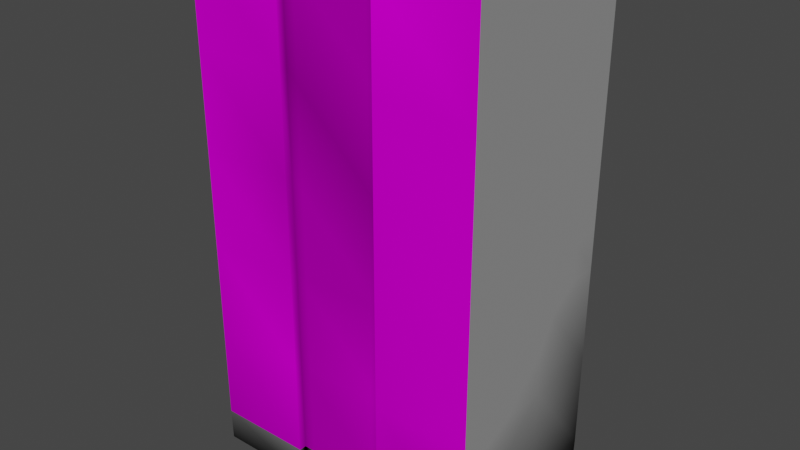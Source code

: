 # Source: skyscraper.blend  (saved by Blender 3.3.6; exported with 4.5.12 LTS)
import bpy
from mathutils import Matrix  # noqa: F401  (used for matrix-valued properties, if any)

bpy.ops.wm.read_factory_settings(use_empty=True)
scene = bpy.context.scene
scene.name = 'Scene'

# ---- collections
col_collection = bpy.data.collections.new('Collection'); scene.collection.children.link(col_collection)

# ---- images (referenced by path relative to the original .blend; pixels are not part of the script)
import os
ASSET_DIR = os.environ.get("B2B_ASSET_DIR", "")  # directory of the original .blend (textures are referenced by path, not embedded)
HERE = os.path.dirname(os.path.abspath(__file__))  # packed textures are extracted next to this script under _unpacked/

def load_image(name, relpath, width, height, colorspace="sRGB"):
    """Load a texture the original file referenced (path relative to the .blend, or extracted next to this script)."""
    p = next((c for c in (os.path.join(HERE, relpath), os.path.join(ASSET_DIR, relpath)) if relpath and os.path.exists(c)), "")
    if p:
        img = bpy.data.images.load(p, check_existing=True)
        img.name = name
    else:  # same state as the original file: an image datablock whose file is absent (Cycles renders it pink)
        img = bpy.data.images.new(name, width, height)
        img.source = "FILE"
        img.filepath = "//" + (relpath or name)
    img.colorspace_settings.name = colorspace
    return img
img_window1_png = load_image('window1.png', 'textures/window1.png', 1024, 1024, 'sRGB')

# ---- materials (node trees are filled in below, after node groups)
mat_material = bpy.data.materials.new('Material')
mat_material.use_transparent_shadow = False
mat_window = bpy.data.materials.new('window')
mat_window.use_transparent_shadow = False

# ---- material node trees
mat_material.use_nodes = True; mat_material.node_tree.nodes.clear()
_N = mat_material.node_tree.nodes; _L = mat_material.node_tree.links
n0 = _N.new('ShaderNodeOutputMaterial'); n0.name = 'Material Output'; n0.location = (665, 296)
n1 = _N.new('ShaderNodeVertexColor'); n1.name = 'Color Attribute.001'; n1.location = (-418, 54)
n1.layer_name = 'shadows'
n2 = _N.new('ShaderNodeVertexColor'); n2.name = 'Color Attribute'; n2.location = (-536, 347)
n2.layer_name = 'Color'
n3 = _N.new('ShaderNodeAmbientOcclusion'); n3.name = 'Ambient Occlusion'; n3.location = (-280, 383)
n3.samples = 99
n4 = _N.new('ShaderNodeMix'); n4.name = 'Mix.001'; n4.location = (-60, 199)
n4.data_type = 'RGBA'
n4.blend_type = 'MULTIPLY'
n4.inputs[0].default_value = 0.5333
n5 = _N.new('ShaderNodeMix'); n5.name = 'Mix'; n5.location = (464, 280)
n5.data_type = 'RGBA'
n5.blend_type = 'MULTIPLY'
n5.inputs[0].default_value = 1.0
n5.inputs[6].default_value = (0.1503, 0.1503, 0.1503, 1.0)
n6 = _N.new('ShaderNodeValToRGB'); n6.name = 'ColorRamp'; n6.location = (172, 290)
while len(n6.color_ramp.elements) > 1: n6.color_ramp.elements.remove(n6.color_ramp.elements[-1])
n6.color_ramp.elements[0].position = 0.2273; n6.color_ramp.elements[0].color = (0.0, 0.0, 0.0, 1.0)
_e = n6.color_ramp.elements.new(0.6591); _e.color = (1.0, 1.0, 1.0, 1.0)
_L.new(n4.outputs[2], n6.inputs[0])
_L.new(n5.outputs[2], n0.inputs[0])
_L.new(n6.outputs[0], n5.inputs[7])
_L.new(n2.outputs[0], n3.inputs[0])
_L.new(n3.outputs[0], n4.inputs[6])
_L.new(n1.outputs[0], n4.inputs[7])
n0.is_active_output = True
mat_window.use_nodes = True; mat_window.node_tree.nodes.clear()
_N = mat_window.node_tree.nodes; _L = mat_window.node_tree.links
n0 = _N.new('ShaderNodeOutputMaterial'); n0.name = 'Material Output'; n0.location = (651, 303)
n1 = _N.new('ShaderNodeTexImage'); n1.name = 'Image Texture'; n1.location = (-142, 55)
n1.image = img_window1_png
n2 = _N.new('ShaderNodeValToRGB'); n2.name = 'ColorRamp'; n2.location = (93, 403)
while len(n2.color_ramp.elements) > 1: n2.color_ramp.elements.remove(n2.color_ramp.elements[-1])
n2.color_ramp.elements[0].position = 0.1455; n2.color_ramp.elements[0].color = (0.0, 0.0, 0.0, 1.0)
_e = n2.color_ramp.elements.new(0.9591); _e.color = (1.0, 1.0, 1.0, 1.0)
n3 = _N.new('ShaderNodeMix'); n3.name = 'Mix'; n3.location = (381, 312)
n3.data_type = 'RGBA'
n3.blend_type = 'MULTIPLY'
n3.inputs[0].default_value = 1.0
n4 = _N.new('ShaderNodeMix'); n4.name = 'Mix.001'; n4.location = (-131, 354)
n4.data_type = 'RGBA'
n4.blend_type = 'MULTIPLY'
n4.inputs[0].default_value = 0.5917
n5 = _N.new('ShaderNodeVertexColor'); n5.name = 'Color Attribute'; n5.location = (-616, 407)
n5.layer_name = 'shadows'
n6 = _N.new('ShaderNodeVertexColor'); n6.name = 'Color Attribute.001'; n6.location = (-632, 180)
n6.layer_name = 'Color'
n7 = _N.new('ShaderNodeAmbientOcclusion'); n7.name = 'Ambient Occlusion'; n7.location = (-412, 221)
n7.samples = 105
_L.new(n3.outputs[2], n0.inputs[0])
_L.new(n2.outputs[0], n3.inputs[6])
_L.new(n1.outputs[0], n3.inputs[7])
_L.new(n4.outputs[2], n2.inputs[0])
_L.new(n7.outputs[0], n4.inputs[7])
_L.new(n6.outputs[0], n7.inputs[0])
_L.new(n5.outputs[0], n4.inputs[6])
n0.is_active_output = True

# ---- world
world_world = bpy.data.worlds.new('World'); scene.world = world_world
world_world.use_nodes = True; world_world.node_tree.nodes.clear()
_N = world_world.node_tree.nodes; _L = world_world.node_tree.links
n0 = _N.new('ShaderNodeOutputWorld'); n0.name = 'World Output'; n0.location = (300, 300)
n1 = _N.new('ShaderNodeBackground'); n1.name = 'Background'; n1.location = (10, 300)
n1.inputs[0].default_value = (0.05088, 0.05088, 0.05088, 1.0)
_L.new(n1.outputs[0], n0.inputs[0])
n0.is_active_output = True
world_world.color = (0.05088, 0.05088, 0.05088)
world_world.use_sun_shadow = False
world_world.sun_shadow_jitter_overblur = 0.0

# ---- meshes
me_cube_002 = bpy.data.meshes.new('Cube.002')
me_cube_002.from_pydata([(-7.62, -12.19, 0.027), (-7.62, 12.19, 0.027), (7.62, -12.19, 0.027), (7.62, 12.19, 0.027), (7.62, -4.064, 0.027), (7.62, 4.064, 0.027), (7.005, -4.064, 0.027), (7.005, 4.064, 0.027), (-7.747, -12.35, 42.77), (-7.747, 12.35, 42.77), (7.691, 12.35, 42.77), (7.691, -12.35, 42.77), (7.691, 4.117, 42.77), (7.691, -4.117, 42.77), (7.06, 4.117, 42.77), (7.06, -4.117, 42.77), (-1.292, 12.19, 0.027), (-1.273, 12.35, 42.77), (-1.292, -12.19, 0.027), (-1.273, -12.35, 42.77), (-7.655, 12.24, 2.709), (7.64, 12.24, 2.709), (7.64, -12.24, 2.709), (7.64, 4.079, 2.709), (7.64, -4.079, 2.709), (7.02, 4.079, 2.709), (7.02, -4.079, 2.709), (-7.655, -12.24, 2.709), (-1.287, 12.24, 2.709), (-1.287, -12.24, 2.709), (-7.673, -12.26, 10.72), (-7.692, -12.28, 18.73), (-7.71, -12.3, 26.74), (-7.729, -12.33, 34.76), (-7.729, 12.33, 34.76), (-7.71, 12.3, 26.74), (-7.692, 12.28, 18.73), (-7.673, 12.26, 10.72), (7.681, 12.33, 34.76), (7.671, 12.3, 26.74), (7.66, 12.28, 18.73), (7.65, 12.26, 10.72), (7.681, -12.33, 34.76), (7.671, -12.3, 26.74), (7.66, -12.28, 18.73), (7.65, -12.26, 10.72), (7.681, 4.109, 34.76), (7.671, 4.102, 26.74), (7.66, 4.094, 18.73), (7.65, 4.086, 10.72), (7.681, -4.109, 34.76), (7.671, -4.102, 26.74), (7.66, -4.094, 18.73), (7.65, -4.086, 10.72), (7.052, 4.109, 34.76), (7.044, 4.102, 26.74), (7.036, 4.094, 18.73), (7.028, 4.086, 10.72), (7.052, -4.109, 34.76), (7.044, -4.102, 26.74), (7.036, -4.094, 18.73), (7.028, -4.086, 10.72), (-1.276, 12.33, 34.76), (-1.278, 12.3, 26.74), (-1.281, 12.28, 18.73), (-1.284, 12.26, 10.72), (-1.276, -12.33, 34.76), (-1.278, -12.3, 26.74), (-1.281, -12.28, 18.73), (-1.284, -12.26, 10.72)], [], [(30, 37, 20, 27), (65, 41, 21, 28), (45, 69, 29, 22), (3, 21, 23, 5), (1, 0, 27, 20), (24, 4, 6, 26), (1, 20, 28, 16), (29, 27, 0, 18), (4, 24, 22, 2), (3, 16, 28, 21), (46, 12, 14, 54), (38, 10, 12, 46), (66, 19, 8, 33), (50, 13, 11, 42), (34, 9, 17, 62), (29, 18, 2, 22), (53, 24, 26, 61), (5, 23, 25, 7), (54, 14, 15, 58), (26, 6, 7, 25), (25, 57, 61, 26), (57, 56, 60, 61), (56, 55, 59, 60), (55, 54, 58, 59), (13, 50, 58, 15), (50, 51, 59, 58), (51, 52, 60, 59), (52, 53, 61, 60), (20, 37, 65, 28), (37, 36, 64, 65), (36, 35, 63, 64), (35, 34, 62, 63), (24, 53, 45, 22), (53, 52, 44, 45), (52, 51, 43, 44), (51, 50, 42, 43), (29, 69, 30, 27), (69, 68, 31, 30), (68, 67, 32, 31), (67, 66, 33, 32), (21, 41, 49, 23), (41, 40, 48, 49), (40, 39, 47, 48), (39, 38, 46, 47), (23, 49, 57, 25), (49, 48, 56, 57), (48, 47, 55, 56), (47, 46, 54, 55), (11, 19, 66, 42), (42, 66, 67, 43), (43, 67, 68, 44), (44, 68, 69, 45), (17, 10, 38, 62), (62, 38, 39, 63), (63, 39, 40, 64), (64, 40, 41, 65), (8, 9, 34, 33), (33, 34, 35, 32), (32, 35, 36, 31), (31, 36, 37, 30)])
me_cube_002.polygons.foreach_set('material_index', [0, 0, 0, 0, 0, 0, 0, 0, 0, 0, 1, 1, 0, 1, 0, 0, 1, 0, 1, 0, 1, 1, 1, 1, 1, 1, 1, 1, 0, 0, 0, 0, 1, 1, 1, 1, 0, 0, 0, 0, 1, 1, 1, 1, 1, 1, 1, 1, 0, 0, 0, 0, 0, 0, 0, 0, 0, 0, 0, 0])
_uv = me_cube_002.uv_layers.new(name='UVMap')
_uv.uv.foreach_set('vector', [0.3018, 0.1466, 0.001129, 0.1466, 0.00141, 0.04839, 0.3015, 0.04839, 0.6023, 0.1466, 0.4928, 0.1466, 0.4929, 0.04839, 0.6024, 0.04839, 0.4917, 0.1466, 0.3822, 0.1466, 0.3822, 0.04839, 0.4916, 0.04839, 0.7839, 0.5397, 0.7834, 0.5068, 0.8834, 0.5069, 0.8835, 0.5398, 0.001945, 0.0155, 0.301, 0.0155, 0.3015, 0.04839, 0.00141, 0.04839, 0.9845, 0.0484, 0.9847, 0.01551, 0.9923, 0.0155, 0.9921, 0.04839, 0.68, 0.0155, 0.6805, 0.04839, 0.6024, 0.04839, 0.6024, 0.0155, 0.3822, 0.04839, 0.3041, 0.04839, 0.3045, 0.0155, 0.3821, 0.0155, 0.7826, 0.0155, 0.7824, 0.04839, 0.6824, 0.04851, 0.6829, 0.01563, 0.4931, 0.0155, 0.6024, 0.0155, 0.6024, 0.04839, 0.4929, 0.04839, -0.01249, -2.001, -0.01262, -3.984, 0.02308, -3.984, 0.02308, -2.0, -1.028, -2.04, -1.028, -4.055, 1.033, -4.053, 1.033, -2.038, 0.3823, 0.4414, 0.3823, 0.5397, 0.3029, 0.5397, 0.3032, 0.4414, 1.033, 4.025, 1.033, 6.041, -1.028, 6.043, -1.028, 4.027, 0.6814, 0.4414, 0.6816, 0.5397, 0.6022, 0.5397, 0.6022, 0.4414, 0.3822, 0.04839, 0.3821, 0.0155, 0.4914, 0.0155, 0.4916, 0.04839, -0.01111, -2.0, -0.01099, -3.984, 0.02092, -3.984, 0.02092, -2.001, 0.9925, 0.5397, 0.9923, 0.5068, 0.9999, 0.5068, 1.0, 0.5397, 1.033, 4.026, 1.033, 6.042, -1.028, 6.042, -1.028, 4.026, 0.884, 0.04839, 0.8842, 0.0155, 0.9839, 0.0155, 0.984, 0.04839, 1.033, -4.034, 1.033, -2.019, -1.028, -2.019, -1.028, -4.034, 1.033, -2.019, 1.033, -0.00378, -1.028, -0.00378, -1.028, -2.019, 1.033, -0.00378, 1.033, 2.011, -1.028, 2.011, -1.028, -0.00378, 1.033, 2.011, 1.033, 4.026, -1.028, 4.026, -1.028, 2.011, -0.01157, 5.933, -0.01146, 3.95, 0.02092, 3.95, 0.02092, 5.933, -0.01146, 3.95, -0.01134, 1.966, 0.02092, 1.966, 0.02092, 3.95, -0.01134, 1.966, -0.01122, -0.01695, 0.02092, -0.0171, 0.02092, 1.966, -0.01122, -0.01695, -0.01111, -2.0, 0.02092, -2.001, 0.02092, -0.0171, 0.6805, 0.04839, 0.6807, 0.1466, 0.6023, 0.1466, 0.6024, 0.04839, 0.6807, 0.1466, 0.6809, 0.2449, 0.6023, 0.2449, 0.6023, 0.1466, 0.6809, 0.2449, 0.6811, 0.3432, 0.6023, 0.3432, 0.6023, 0.2449, 0.6811, 0.3432, 0.6814, 0.4414, 0.6022, 0.4414, 0.6023, 0.3432, 1.033, -4.035, 1.033, -2.02, -1.028, -2.018, -1.028, -4.033, 1.033, -2.02, 1.033, -0.004773, -1.028, -0.002802, -1.028, -2.018, 1.033, -0.004773, 1.033, 2.01, -1.028, 2.012, -1.028, -0.002802, 1.033, 2.01, 1.033, 4.025, -1.028, 4.027, -1.028, 2.012, 0.3822, 0.04839, 0.3822, 0.1466, 0.3038, 0.1466, 0.3041, 0.04839, 0.3822, 0.1466, 0.3822, 0.2449, 0.3036, 0.2449, 0.3038, 0.1466, 0.3822, 0.2449, 0.3823, 0.3432, 0.3034, 0.3432, 0.3036, 0.2449, 0.3823, 0.3432, 0.3823, 0.4414, 0.3032, 0.4414, 0.3034, 0.3432, -1.028, 6.02, -1.028, 4.005, 1.033, 4.007, 1.033, 6.022, -1.028, 4.005, -1.028, 1.99, 1.033, 1.992, 1.033, 4.007, -1.028, 1.99, -1.028, -0.02492, 1.033, -0.02294, 1.033, 1.992, -1.028, -0.02492, -1.028, -2.04, 1.033, -2.038, 1.033, -0.02294, -0.01198, 5.933, -0.01211, 3.95, 0.02308, 3.95, 0.02308, 5.933, -0.01211, 3.95, -0.01223, 1.966, 0.02308, 1.966, 0.02308, 3.95, -0.01223, 1.966, -0.01236, -0.0171, 0.02308, -0.01695, 0.02308, 1.966, -0.01236, -0.0171, -0.01249, -2.001, 0.02308, -2.0, 0.02308, -0.01695, 0.4923, 0.5397, 0.3823, 0.5397, 0.3823, 0.4414, 0.4921, 0.4414, 0.4921, 0.4414, 0.3823, 0.4414, 0.3823, 0.3432, 0.492, 0.3432, 0.492, 0.3432, 0.3823, 0.3432, 0.3822, 0.2449, 0.4919, 0.2449, 0.4919, 0.2449, 0.3822, 0.2449, 0.3822, 0.1466, 0.4917, 0.1466, 0.6022, 0.5397, 0.4923, 0.5397, 0.4924, 0.4414, 0.6022, 0.4414, 0.6022, 0.4414, 0.4924, 0.4414, 0.4925, 0.3432, 0.6023, 0.3432, 0.6023, 0.3432, 0.4925, 0.3432, 0.4926, 0.2449, 0.6023, 0.2449, 0.6023, 0.2449, 0.4926, 0.2449, 0.4928, 0.1466, 0.6023, 0.1466, 0.3029, 0.5397, 0.0, 0.5397, 0.0002823, 0.4414, 0.3026, 0.4414, 0.3026, 0.4414, 0.0002823, 0.4414, 0.0005646, 0.3432, 0.3024, 0.3432, 0.3024, 0.3432, 0.0005646, 0.3432, 0.0008469, 0.2449, 0.3021, 0.2449, 0.3021, 0.2449, 0.0008469, 0.2449, 0.001129, 0.1466, 0.3018, 0.1466])
_ca = me_cube_002.color_attributes.new('shadows', 'FLOAT_COLOR', 'POINT')
_ca.data.foreach_set('color', [0.4637, 0.4637, 0.4637, 1.0, 0.4676, 0.4676, 0.4676, 1.0, 0.4908, 0.4908, 0.4908, 1.0, 0.4869, 0.4869, 0.4869, 1.0, 0.4962, 0.4962, 0.4962, 1.0, 0.5057, 0.5057, 0.5057, 1.0, 0.4863, 0.4863, 0.4863, 1.0, 0.4886, 0.4886, 0.4886, 1.0, 0.5023, 0.5023, 0.5023, 1.0, 0.4967, 0.4967, 0.4967, 1.0, 0.5778, 0.5778, 0.5778, 1.0, 0.5412, 0.5412, 0.5412, 1.0, 0.688, 0.688, 0.688, 1.0, 0.5905, 0.5905, 0.5905, 1.0, 0.5477, 0.5477, 0.5477, 1.0, 0.5507, 0.5507, 0.5507, 1.0, 0.4844, 0.4844, 0.4844, 1.0, 0.5363, 0.5363, 0.5363, 1.0, 0.4795, 0.4795, 0.4795, 1.0, 0.5177, 0.5177, 0.5177, 1.0, 0.4874, 0.4874, 0.4874, 1.0, 0.5396, 0.5396, 0.5396, 1.0, 0.5454, 0.5454, 0.5454, 1.0, 0.5704, 0.5704, 0.5704, 1.0, 0.5835, 0.5835, 0.5835, 1.0, 0.558, 0.558, 0.558, 1.0, 0.5447, 0.5447, 0.5447, 1.0, 0.4863, 0.4863, 0.4863, 1.0, 0.5208, 0.5208, 0.5208, 1.0, 0.5191, 0.5191, 0.5191, 1.0, 0.4895, 0.4895, 0.4895, 1.0, 0.4927, 0.4927, 0.4927, 1.0, 0.4959, 0.4959, 0.4959, 1.0, 0.4991, 0.4991, 0.4991, 1.0, 0.4949, 0.4949, 0.4949, 1.0, 0.493, 0.493, 0.493, 1.0, 0.4911, 0.4911, 0.4911, 1.0, 0.4892, 0.4892, 0.4892, 1.0, 0.5702, 0.5702, 0.5702, 1.0, 0.5625, 0.5625, 0.5625, 1.0, 0.5549, 0.5549, 0.5549, 1.0, 0.5473, 0.5473, 0.5473, 1.0, 0.5421, 0.5421, 0.5421, 1.0, 0.5429, 0.5429, 0.5429, 1.0, 0.5437, 0.5437, 0.5437, 1.0, 0.5445, 0.5445, 0.5445, 1.0, 0.6645, 0.6645, 0.6645, 1.0, 0.641, 0.641, 0.641, 1.0, 0.6174, 0.6174, 0.6174, 1.0, 0.5939, 0.5939, 0.5939, 1.0, 0.5891, 0.5891, 0.5891, 1.0, 0.5877, 0.5877, 0.5877, 1.0, 0.5863, 0.5863, 0.5863, 1.0, 0.5849, 0.5849, 0.5849, 1.0, 0.5498, 0.5498, 0.5498, 1.0, 0.5518, 0.5518, 0.5518, 1.0, 0.5539, 0.5539, 0.5539, 1.0, 0.5559, 0.5559, 0.5559, 1.0, 0.5495, 0.5495, 0.5495, 1.0, 0.5483, 0.5483, 0.5483, 1.0, 0.5471, 0.5471, 0.5471, 1.0, 0.5459, 0.5459, 0.5459, 1.0, 0.5332, 0.5332, 0.5332, 1.0, 0.5301, 0.5301, 0.5301, 1.0, 0.527, 0.527, 0.527, 1.0, 0.5239, 0.5239, 0.5239, 1.0, 0.518, 0.518, 0.518, 1.0, 0.5183, 0.5183, 0.5183, 1.0, 0.5185, 0.5185, 0.5185, 1.0, 0.5188, 0.5188, 0.5188, 1.0])
_ca = me_cube_002.color_attributes.new('Color', 'FLOAT_COLOR', 'POINT')
_ca.data.foreach_set('color', [0.3021, 0.3021, 0.3021, 1.0, 0.3079, 0.3079, 0.3079, 1.0, 0.3444, 0.3444, 0.3444, 1.0, 0.3205, 0.3205, 0.3205, 1.0, 0.3244, 0.3244, 0.3244, 1.0, 0.319, 0.319, 0.319, 1.0, 0.3403, 0.3403, 0.3403, 1.0, 0.2955, 0.2955, 0.2955, 1.0, 1.0, 1.0, 1.0, 1.0, 1.0, 1.0, 1.0, 1.0, 1.0, 1.0, 1.0, 1.0, 1.0, 1.0, 1.0, 1.0, 1.0, 1.0, 1.0, 1.0, 1.0, 1.0, 1.0, 1.0, 0.5, 0.5, 0.5, 1.0, 0.5, 0.5, 0.5, 1.0, 0.3469, 0.3469, 0.3469, 1.0, 1.0, 1.0, 1.0, 1.0, 0.4048, 0.4048, 0.4048, 1.0, 1.0, 1.0, 1.0, 1.0, 0.3418, 0.3418, 0.3418, 1.0, 0.5372, 0.5372, 0.5372, 1.0, 0.5161, 0.5161, 0.5161, 1.0, 0.6096, 0.6096, 0.6096, 1.0, 0.6186, 0.6186, 0.6186, 1.0, 0.5406, 0.5406, 0.5406, 1.0, 0.4723, 0.4723, 0.4723, 1.0, 0.3875, 0.3875, 0.3875, 1.0, 0.4618, 0.4618, 0.4618, 1.0, 0.5215, 0.5215, 0.5215, 1.0, 0.5323, 0.5323, 0.5323, 1.0, 0.678, 0.678, 0.678, 1.0, 1.0, 1.0, 1.0, 1.0, 1.0, 1.0, 1.0, 1.0, 1.0, 1.0, 1.0, 1.0, 1.0, 1.0, 1.0, 1.0, 0.833, 0.833, 0.833, 1.0, 0.4847, 0.4847, 0.4847, 1.0, 1.0, 1.0, 1.0, 1.0, 1.0, 1.0, 1.0, 1.0, 1.0, 1.0, 1.0, 1.0, 1.0, 1.0, 1.0, 1.0, 1.0, 1.0, 1.0, 1.0, 1.0, 1.0, 1.0, 1.0, 1.0, 1.0, 1.0, 1.0, 0.7843, 0.7843, 0.7843, 1.0, 0.75, 0.75, 0.75, 1.0, 0.75, 0.75, 0.75, 1.0, 0.75, 0.75, 0.75, 1.0, 0.75, 0.75, 0.75, 1.0, 0.75, 0.75, 0.75, 1.0, 0.5, 0.5, 0.5, 1.0, 0.75, 0.75, 0.75, 1.0, 1.0, 1.0, 1.0, 1.0, 0.5, 0.5, 0.5, 1.0, 0.25, 0.25, 0.25, 1.0, 0.5, 0.5, 0.5, 1.0, 0.75, 0.75, 0.75, 1.0, 0.25, 0.25, 0.25, 1.0, 0.5, 0.5, 0.5, 1.0, 0.5, 0.5, 0.5, 1.0, 0.5, 0.5, 0.5, 1.0, 1.0, 1.0, 1.0, 1.0, 1.0, 1.0, 1.0, 1.0, 1.0, 1.0, 1.0, 1.0, 0.784, 0.784, 0.784, 1.0, 1.0, 1.0, 1.0, 1.0, 1.0, 1.0, 1.0, 1.0, 1.0, 1.0, 1.0, 1.0, 0.6153, 0.6153, 0.6153, 1.0])
me_cube_002.materials.append(mat_material)
me_cube_002.materials.append(mat_window)
me_cube_002.use_paint_bone_selection = False
me_cube_002.use_paint_mask_vertex = True
me_cube_002.update()

# ---- objects
ob_cube = bpy.data.objects.new('Cube', me_cube_002)

# ---- transforms, parenting, visibility, modifiers, constraints
ob_cube.location = (0.0, 0.0, 0.0)
ob_cube.rotation_euler = (0.0, -0.0, -1.571)

# ---- collection membership
col_collection.objects.link(ob_cube)

# ---- scene / render settings (as saved in the file)
scene.frame_start = 1; scene.frame_end = 250; scene.frame_set(1)
scene.render.engine = 'BLENDER_EEVEE_NEXT'
scene.cycles.feature_set = 'EXPERIMENTAL'
scene.cycles.samples = 2
scene.cycles.sampling_pattern = 'TABULATED_SOBOL'
scene.cycles.use_adaptive_sampling = False
scene.cycles.use_light_tree = False
scene.cycles.max_bounces = 32
scene.cycles.diffuse_bounces = 32
scene.cycles.glossy_bounces = 32
scene.cycles.transmission_bounces = 32
scene.cycles.volume_bounces = 32
scene.cycles.transparent_max_bounces = 32
scene.cycles.bake_type = 'AO'
scene.view_settings.view_transform = 'Filmic'
bpy.context.view_layer.update()

# ---- added for rendering (the .blend has no active camera and no usable light): camera, sun
cam_auto = bpy.data.cameras.new('AutoCamera')
cam_auto.lens = 50.0
cam_auto.sensor_width = 36.0
cam_auto.clip_end = 1000.0
ob_auto_camera = bpy.data.objects.new('AutoCamera', cam_auto)
scene.collection.objects.link(ob_auto_camera)
ob_auto_camera.location = (47.8553, -57.3986, 59.6817)
ob_auto_camera.rotation_euler = (1.09748, -7.21219e-08, 0.694738)
scene.camera = ob_auto_camera
light_auto_sun = bpy.data.lights.new('AutoSun', 'SUN')
light_auto_sun.energy = 3.0
light_auto_sun.angle = 0.0523599
ob_auto_sun = bpy.data.objects.new('AutoSun', light_auto_sun)
scene.collection.objects.link(ob_auto_sun)
ob_auto_sun.rotation_euler = (0.872665, 0.174533, 0.523599)
bpy.context.view_layer.update()
